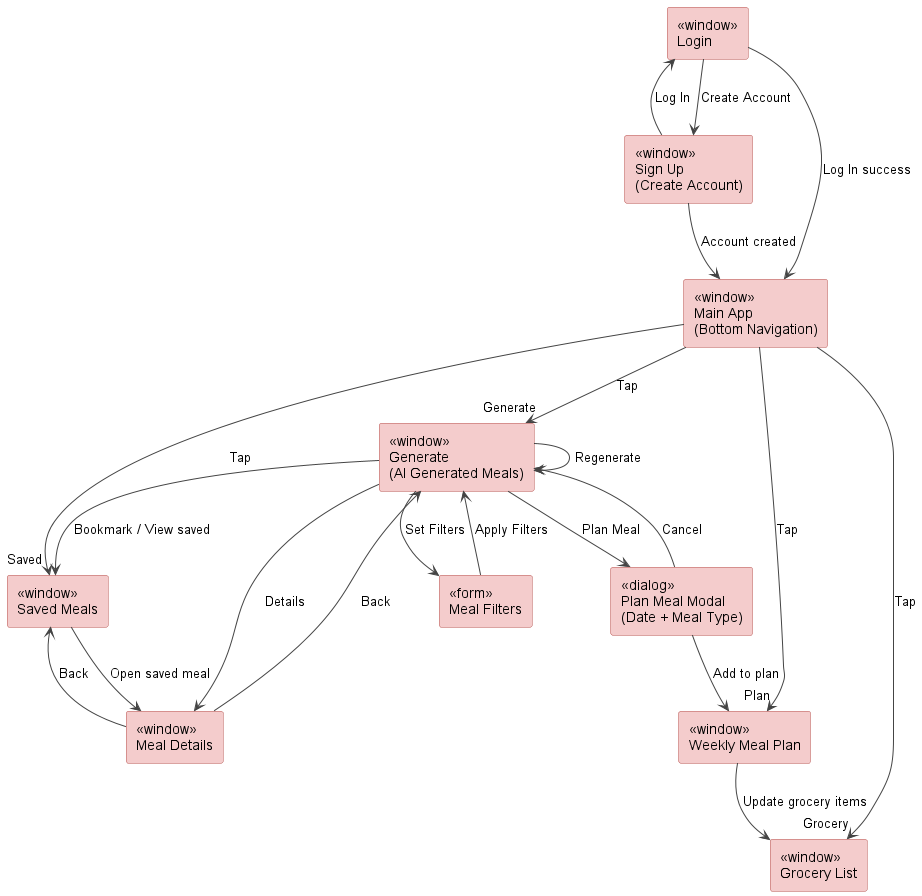

The diagram above was rendered by PlantUML. Its source (embedded in the PNG):
@startuml window-nav-diagram
top to bottom direction
skinparam shadowing false
skinparam defaultFontName Arial


skinparam RectangleBackgroundColor #F4CCCC
skinparam RectangleBorderColor #B85450
skinparam ArrowColor #444444


rectangle "<<window>>\nLogin" as Login
rectangle "<<window>>\nSign Up\n(Create Account)" as Signup

Login --> Signup : Create Account
Signup --> Login : Log In


rectangle "<<window>>\nMain App\n(Bottom Navigation)" as MainApp

Login --> MainApp : Log In success
Signup --> MainApp : Account created

rectangle "<<window>>\nGenerate\n(AI Generated Meals)" as Generate
rectangle "<<window>>\nWeekly Meal Plan" as Plan
rectangle "<<window>>\nSaved Meals" as Saved
rectangle "<<window>>\nGrocery List" as Grocery

MainApp --> Generate : Tap "Generate"
MainApp --> Plan : Tap "Plan"
MainApp --> Saved : Tap "Saved"
MainApp --> Grocery : Tap "Grocery"


rectangle "<<form>>\nMeal Filters" as Filters
rectangle "<<window>>\nMeal Details" as Details
rectangle "<<dialog>>\nPlan Meal Modal\n(Date + Meal Type)" as PlanModal

Generate --> Filters : Set Filters
Filters --> Generate : Apply Filters

Generate --> Generate : Regenerate
Generate --> Details : Details
Details --> Generate : Back

Generate --> PlanModal : Plan Meal
PlanModal --> Plan : Add to plan
PlanModal --> Generate : Cancel

Generate --> Saved : Bookmark / View saved


Plan --> Grocery : Update grocery items
Saved --> Details : Open saved meal
Details --> Saved : Back

@enduml